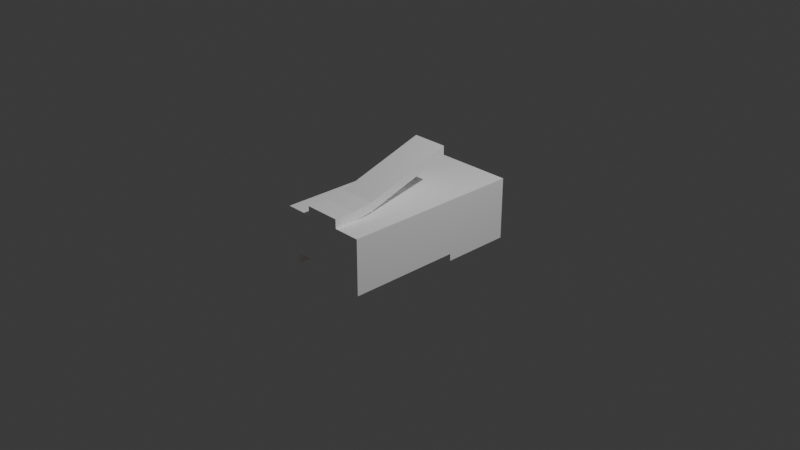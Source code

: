 # Source: Rj45.blend  (saved by Blender 5.0.119; exported with 4.5.12 LTS)
import bpy
from mathutils import Matrix  # noqa: F401  (used for matrix-valued properties, if any)

bpy.ops.wm.read_factory_settings(use_empty=True)
scene = bpy.context.scene
scene.name = 'Scene'

# ---- collections
col_collection = bpy.data.collections.new('Collection'); scene.collection.children.link(col_collection)
col_router = bpy.data.collections.new('Router'); col_collection.children.link(col_router)

# ---- materials (node trees are filled in below, after node groups)
mat_pin = bpy.data.materials.new('Pin')
mat_body = bpy.data.materials.new('Body')

# ---- material node trees
mat_pin.use_nodes = True; mat_pin.node_tree.nodes.clear()
_N = mat_pin.node_tree.nodes; _L = mat_pin.node_tree.links
n0 = _N.new('ShaderNodeBsdfPrincipled'); n0.name = 'Principled BSDF'; n0.location = (-200, 100)
n0.inputs[0].default_value = (0.8, 0.2871, 0.04233, 1.0)
n0.inputs[1].default_value = 1.0
n1 = _N.new('ShaderNodeOutputMaterial'); n1.name = 'Material Output'; n1.location = (200, 100)
_L.new(n0.outputs[0], n1.inputs[0])
n1.is_active_output = True
mat_body.use_nodes = True; mat_body.node_tree.nodes.clear()
_N = mat_body.node_tree.nodes; _L = mat_body.node_tree.links
n0 = _N.new('ShaderNodeBsdfPrincipled'); n0.name = 'Principled BSDF'; n0.location = (-200, 100)
n0.inputs[0].default_value = (1.0, 1.0, 1.0, 1.0)
n0.inputs[2].default_value = 1.0
n1 = _N.new('ShaderNodeOutputMaterial'); n1.name = 'Material Output'; n1.location = (200, 100)
_L.new(n0.outputs[0], n1.inputs[0])
n1.is_active_output = True

# ---- world
world_world = bpy.data.worlds.new('World'); scene.world = world_world
world_world.use_nodes = True; world_world.node_tree.nodes.clear()
_N = world_world.node_tree.nodes; _L = world_world.node_tree.links
n0 = _N.new('ShaderNodeOutputWorld'); n0.name = 'World Output'; n0.location = (200, 100)
n1 = _N.new('ShaderNodeBackground'); n1.name = 'Background'; n1.location = (-200, 100)
n1.inputs[0].default_value = (0.05088, 0.05088, 0.05088, 1.0)
_L.new(n1.outputs[0], n0.inputs[0])
n0.is_active_output = True
world_world.color = (0.05088, 0.05088, 0.05088)
world_world.sun_shadow_jitter_overblur = 0.0

# ---- cameras
cam_camera = bpy.data.cameras.new('Camera')
cam_camera.clip_end = 100.0
cam_camera.ortho_scale = 7.314

# ---- lights
light_light = bpy.data.lights.new('Light', 'POINT')
light_light.energy = 1000.0
light_light.shadow_soft_size = 0.1

# ---- meshes
me_cube_002 = bpy.data.meshes.new('Cube.002')
me_cube_002.from_pydata([(-1.0, -1.0, -1.0), (-1.0, -1.0, 1.0), (-1.0, 1.0, -1.0), (-1.0, 1.0, 1.0), (1.0, -1.0, -1.0), (1.0, -1.0, 1.0), (1.0, 1.0, -1.0), (1.0, 1.0, 1.0), (-1.0, -1.0, -0.5887), (-1.0, 1.0, -0.5887), (1.0, 1.0, -0.5887), (1.0, -1.0, -0.5887), (-1.0, 0.3333, -1.0), (-1.0, -0.3333, -1.0), (-1.0, -0.3333, 1.0), (-1.0, 0.3333, 1.0), (1.0, -0.3333, -1.0), (1.0, 0.3333, -1.0), (1.0, 0.3333, 1.0), (1.0, -0.3333, 1.0), (1.0, 0.3333, -0.5887), (1.0, -0.3333, -0.5887), (-1.0, -0.3333, -0.5887), (-1.0, 0.3333, -0.5887), (0.8, 1.0, -1.0), (0.6, 1.0, -1.0), (0.4, 1.0, -1.0), (0.2, 1.0, -1.0), (0.0, 1.0, -1.0), (-0.2, 1.0, -1.0), (-0.4, 1.0, -1.0), (-0.6, 1.0, -1.0), (-0.8, 1.0, -1.0), (-0.8, 1.0, 1.0), (-0.6, 1.0, 1.0), (-0.4, 1.0, 1.0), (-0.2, 1.0, 1.0), (0.0, 1.0, 1.0), (0.2, 1.0, 1.0), (0.4, 1.0, 1.0), (0.6, 1.0, 1.0), (0.8, 1.0, 1.0), (-0.8, -1.0, -1.0), (0.8, -1.0, -1.0), (0.8, -1.0, 1.0), (0.6, -1.0, 1.0), (0.4, -1.0, 1.0), (0.2, -1.0, 1.0), (0.0, -1.0, 1.0), (-0.2, -1.0, 1.0), (-0.4, -1.0, 1.0), (-0.6, -1.0, 1.0), (-0.8, -1.0, 1.0), (0.8, -1.0, -0.5887), (0.6, -1.0, -0.5887), (0.4, -1.0, -0.5887), (0.2, -1.0, -0.5887), (0.0, -1.0, -0.5887), (-0.2, -1.0, -0.5887), (-0.4, -1.0, -0.5887), (-0.6, -1.0, -0.5887), (-0.8, -1.0, -0.5887), (-0.8, 1.0, -0.5887), (-0.6, 1.0, -0.5887), (-0.4, 1.0, -0.5887), (-0.2, 1.0, -0.5887), (0.0, 1.0, -0.5887), (0.2, 1.0, -0.5887), (0.4, 1.0, -0.5887), (0.6, 1.0, -0.5887), (0.8, 1.0, -0.5887), (-0.8, 0.3333, 1.0), (-0.6, 0.3333, 1.0), (-0.4, 0.3333, 1.0), (-0.2, 0.3333, 1.0), (0.0, 0.3333, 1.0), (0.2, 0.3333, 1.0), (0.4, 0.3333, 1.0), (0.6, 0.3333, 1.0), (0.8, 0.3333, 1.0), (-0.8, -0.3333, 1.0), (-0.6, -0.3333, 1.0), (-0.4, -0.3333, 1.0), (-0.2, -0.3333, 1.0), (0.0, -0.3333, 1.0), (0.2, -0.3333, 1.0), (0.4, -0.3333, 1.0), (0.6, -0.3333, 1.0), (0.8, -0.3333, 1.0), (0.8, 0.3333, -1.0), (0.6, 0.3333, -1.0), (0.4, 0.3333, -1.0), (0.2, 0.3333, -1.0), (0.0, 0.3333, -1.0), (-0.2, 0.3333, -1.0), (-0.4, 0.3333, -1.0), (-0.6, 0.3333, -1.0), (-0.8, 0.3333, -1.0), (0.8, -0.3333, -1.0), (0.6, -0.3333, -1.0), (0.4, -0.3333, -1.0), (0.2, -0.3333, -1.0), (0.0, -0.3333, -1.0), (-0.2, -0.3333, -1.0), (-0.4, -0.3333, -1.0), (-0.6, -0.3333, -1.0), (-0.8, -0.3333, -1.0), (-0.8, -0.4035, -1.0), (-0.6, -0.4035, -1.0), (-0.4, -0.4035, -1.0), (-0.2, -0.4035, -1.0), (0.0, -0.4035, -1.0), (0.2, -0.4035, -1.0), (0.4, -0.4035, -1.0), (0.6, -0.4035, -1.0), (0.8, -0.4035, -1.0), (0.8, -0.4035, -0.5887), (0.6, -0.4035, -0.5887), (0.4, -0.4035, -0.5887), (0.2, -0.4035, -0.5887), (0.0, -0.4035, -0.5887), (-0.2, -0.4035, -0.5887), (-0.4, -0.4035, -0.5887), (-0.6, -0.4035, -0.5887), (-0.8, -0.4035, -0.5887), (-0.6, -1.0, -0.5887), (-0.6, -0.4035, -0.5887), (-0.8, -1.0, -0.5887), (-0.8, -0.4035, -0.5887), (-0.6, -1.0, -0.5887), (-0.6, -0.4035, -0.5887), (-0.4, -1.0, -0.5887), (-0.4, -0.4035, -0.5887), (-0.2, -1.0, -0.5887), (-0.4, -1.0, -0.5887), (-0.2, -0.4035, -0.5887), (-0.4, -0.4035, -0.5887), (0.0, -1.0, -0.5887), (0.0, -0.4035, -0.5887), (-0.2, -1.0, -0.5887), (-0.2, -0.4035, -0.5887), (0.2, -1.0, -0.5887), (0.2, -0.4035, -0.5887), (0.0, -1.0, -0.5887), (0.0, -0.4035, -0.5887), (0.4, -1.0, -0.5887), (0.4, -0.4035, -0.5887), (0.2, -1.0, -0.5887), (0.2, -0.4035, -0.5887), (0.6, -1.0, -0.5887), (0.6, -0.4035, -0.5887), (0.8, -1.0, -0.5887), (0.8, -0.4035, -0.5887), (0.6, -1.0, -0.5887), (0.6, -0.4035, -0.5887), (0.4, -1.0, -0.5887), (0.4, -0.4035, -0.5887), (-0.6299, -0.9107, -0.7637), (-0.6299, -0.4928, -0.7637), (-0.7701, -0.9107, -0.7637), (-0.7701, -0.4928, -0.7637), (-0.5701, -0.9107, -0.7637), (-0.5701, -0.4928, -0.7637), (-0.4299, -0.9107, -0.7637), (-0.4299, -0.4928, -0.7637), (-0.2299, -0.9107, -0.7637), (-0.3701, -0.9107, -0.7637), (-0.2299, -0.4928, -0.7637), (-0.3701, -0.4928, -0.7637), (-0.02994, -0.9107, -0.7637), (-0.02994, -0.4928, -0.7637), (-0.1701, -0.9107, -0.7637), (-0.1701, -0.4928, -0.7637), (0.1701, -0.9107, -0.7637), (0.1701, -0.4928, -0.7637), (0.02994, -0.9107, -0.7637), (0.02994, -0.4928, -0.7637), (0.3701, -0.9107, -0.7637), (0.3701, -0.4928, -0.7637), (0.2299, -0.9107, -0.7637), (0.2299, -0.4928, -0.7637), (0.6299, -0.9107, -0.7637), (0.6299, -0.4928, -0.7637), (0.7701, -0.9107, -0.7637), (0.7701, -0.4928, -0.7637), (0.5701, -0.9107, -0.7637), (0.5701, -0.4928, -0.7637), (0.4299, -0.9107, -0.7637), (0.4299, -0.4928, -0.7637), (-0.6446, -0.8671, -0.9487), (-0.6446, -0.5364, -0.9487), (-0.7554, -0.8671, -0.9487), (-0.7554, -0.5364, -0.9487), (-0.5554, -0.8671, -0.9487), (-0.5554, -0.5364, -0.9487), (-0.4446, -0.8671, -0.9487), (-0.4446, -0.5364, -0.9487), (-0.2446, -0.8671, -0.9487), (-0.3554, -0.8671, -0.9487), (-0.2446, -0.5364, -0.9487), (-0.3554, -0.5364, -0.9487), (-0.04457, -0.8671, -0.9487), (-0.04457, -0.5364, -0.9487), (-0.1554, -0.8671, -0.9487), (-0.1554, -0.5364, -0.9487), (0.1554, -0.8671, -0.9487), (0.1554, -0.5364, -0.9487), (0.04457, -0.8671, -0.9487), (0.04457, -0.5364, -0.9487), (0.3554, -0.8671, -0.9487), (0.3554, -0.5364, -0.9487), (0.2446, -0.8671, -0.9487), (0.2446, -0.5364, -0.9487), (0.6446, -0.8671, -0.9487), (0.6446, -0.5364, -0.9487), (0.7554, -0.8671, -0.9487), (0.7554, -0.5364, -0.9487), (0.5554, -0.8671, -0.9487), (0.5554, -0.5364, -0.9487), (0.4446, -0.8671, -0.9487), (0.4446, -0.5364, -0.9487), (-1.0, 0.2431, -1.0), (-1.0, 0.02084, -1.0), (-1.0, 0.02084, 1.0), (-1.0, 0.2431, 1.0), (1.0, 0.02084, -1.0), (1.0, 0.2431, -1.0), (1.0, 0.2431, 1.0), (1.0, 0.02084, 1.0), (1.0, 0.2431, -0.5887), (1.0, 0.02084, -0.5887), (-1.0, 0.02084, -0.5887), (-1.0, 0.2431, -0.5887), (-0.8, 0.2431, -1.0), (-0.8, 0.02084, -1.0), (-0.6, 0.2431, -1.0), (1.0, 0.2431, -1.263), (-0.4, 0.2431, -1.0), (-1.0, 0.3333, -1.263), (-0.2, 0.2431, -1.0), (-1.0, 0.6244, -1.263), (0.0, 0.2431, -1.0), (1.0, 1.0, -1.263), (0.2, 0.2431, -1.0), (1.0, 0.9154, -1.263), (0.4, 0.2431, -1.0), (-1.0, 1.0, -1.263), (0.6, 0.2431, -1.0), (-0.8, 1.0, -1.263), (0.8, 0.2431, -1.0), (0.8, 0.02084, -1.0), (0.8, 0.2431, 1.0), (0.8, 0.02084, 1.0), (0.6, 0.2431, 1.0), (0.6, 0.02084, 1.0), (0.4, 0.2431, 1.0), (0.4, 0.02084, 1.0), (0.2, 0.2431, 1.0), (0.2, 0.02084, 1.0), (0.0, 0.2431, 1.0), (0.0, 0.02084, 1.0), (-0.2, 0.2431, 1.0), (-0.2, 0.02084, 1.0), (-0.4, 0.2431, 1.0), (-0.4, 0.02084, 1.0), (-0.6, 0.2431, 1.0), (-0.6, 0.02084, 1.0), (-0.8, 0.2431, 1.0), (-0.8, 0.02084, 1.0), (0.4, -0.555, 1.424), (0.2, -0.555, 1.424), (0.0, -0.555, 1.424), (-0.4, -0.555, 1.424), (0.4, -0.555, 1.092), (0.2, -0.555, 1.092), (0.0, -0.555, 1.092), (-0.4, -0.555, 1.092), (-0.2, -0.555, 1.424), (-0.2, -0.555, 1.092), (-1.0, 0.9154, 1.0), (1.0, 0.9154, -1.0), (-1.0, 0.9154, -0.5887), (-1.0, 0.9154, -1.0), (1.0, 0.9154, 1.0), (1.0, 0.9154, -0.5887), (-0.8, 0.9154, -1.0), (-0.6, 0.9154, -1.0), (-0.4, 0.9154, -1.0), (-0.2, 0.9154, -1.0), (0.0, 0.9154, -1.0), (0.2, 0.9154, -1.0), (0.4, 0.9154, -1.0), (0.6, 0.9154, -1.0), (0.8, 0.9154, -1.0), (0.8, 0.9154, 1.0), (0.6, 0.9154, 1.0), (0.4, 0.9154, 1.0), (0.2, 0.9154, 1.0), (0.0, 0.9154, 1.0), (-0.2, 0.9154, 1.0), (-0.4, 0.9154, 1.0), (-0.6, 0.9154, 1.0), (-0.8, 0.9154, 1.0), (-1.0, 0.6244, -1.0), (1.0, 0.6244, 1.0), (1.0, 0.6244, -0.5887), (-0.8, 0.6244, -1.0), (0.8, 0.6244, -1.0), (0.8, 0.6244, 1.0), (0.6, 0.6244, 1.0), (0.4, 0.6244, 1.0), (0.2, 0.6244, 1.0), (0.0, 0.6244, 1.0), (-0.2, 0.6244, 1.0), (-0.4, 0.6244, 1.0), (-0.6, 0.6244, 1.0), (-0.8, 0.6244, 1.0), (-1.0, 0.6244, 1.0), (1.0, 0.6244, -1.0), (-1.0, 0.6244, -0.5887), (0.8, 0.3333, -1.0), (0.6, 0.3333, -1.0), (0.4, 0.3333, -1.0), (0.2, 0.3333, -1.0), (0.0, 0.3333, -1.0), (-0.2, 0.3333, -1.0), (-0.4, 0.3333, -1.0), (-0.6, 0.3333, -1.0), (-0.8, 0.3333, -1.0), (-0.8, 0.6244, -0.5145), (0.8, 0.6244, -0.5145), (0.8, 0.9154, -1.0), (0.6, 0.9154, -1.0), (0.4, 0.9154, -1.0), (0.2, 0.9154, -1.0), (0.0, 0.9154, -1.0), (-0.2, 0.9154, -1.0), (-0.4, 0.9154, -1.0), (-0.6, 0.9154, -1.0), (-0.8, 0.9154, -1.0), (0.8, -0.3333, -0.6087), (0.6, -0.3333, -0.6087), (0.4, -0.3333, -0.6087), (0.2, -0.3333, -0.6087), (0.0, -0.3333, -0.6087), (-0.2, -0.3333, -0.6087), (-0.4, -0.3333, -0.6087), (-0.6, -0.3333, -0.6087), (-0.8, -0.3333, -0.6087), (-0.8, 0.02084, -0.6087), (-0.6, 0.02084, -0.6087), (-0.4, 0.02084, -0.6087), (-0.2, 0.02084, -0.6087), (0.0, 0.02084, -0.6087), (0.2, 0.02084, -0.6087), (0.4, 0.02084, -0.6087), (0.6, 0.02084, -0.6087), (0.8, 0.02084, -0.6087), (-0.8, 0.2431, -0.6087), (-0.6, 0.2431, -0.6087), (-0.4, 0.2431, -0.6087), (-0.2, 0.2431, -0.6087), (0.0, 0.2431, -0.6087), (0.2, 0.2431, -0.6087), (0.4, 0.2431, -0.6087), (0.6, 0.2431, -0.6087), (0.8, 0.2431, -0.6087), (1.0, 0.3333, -1.263), (-0.8, 0.3333, -1.263), (0.8, 1.0, -1.263), (0.6, 1.0, -1.263), (0.4, 1.0, -1.263), (0.2, 1.0, -1.263), (2.201e-17, 1.0, -1.263), (-0.2, 1.0, -1.263), (-0.4, 1.0, -1.263), (-0.6, 1.0, -1.263), (0.8, 0.3333, -1.263), (0.6, 0.3333, -1.263), (0.4, 0.3333, -1.263), (0.2, 0.3333, -1.263), (2.201e-17, 0.3333, -1.263), (-0.2, 0.3333, -1.263), (-0.4, 0.3333, -1.263), (-0.6, 0.3333, -1.263), (-0.8, 0.6244, -1.263), (0.8, 0.6244, -1.263), (-1.0, 0.2431, -1.263), (-0.8, 0.2431, -1.263), (-0.6, 0.2431, -1.263), (-0.4, 0.2431, -1.263), (-0.2, 0.2431, -1.263), (2.201e-17, 0.2431, -1.263), (0.2, 0.2431, -1.263), (0.4, 0.2431, -1.263), (0.6, 0.2431, -1.263), (0.8, 0.2431, -1.263), (1.0, 0.6244, -1.263), (-1.0, 0.9154, -1.263), (-0.8, 0.9154, -1.263), (-0.6, 0.9154, -1.263), (-0.4, 0.9154, -1.263), (-0.2, 0.9154, -1.263), (2.201e-17, 0.9154, -1.263), (0.2, 0.9154, -1.263), (0.4, 0.9154, -1.263), (0.6, 0.9154, -1.263), (0.8, 0.9154, -1.263), (0.8, 0.3333, -1.263), (0.6, 0.3333, -1.263), (0.4, 0.3333, -1.263), (0.2, 0.3333, -1.263), (1.123e-16, 0.3333, -1.263), (-0.2, 0.3333, -1.263), (-0.4, 0.3333, -1.263), (-0.6, 0.3333, -1.263), (-0.8, 0.3333, -1.263), (-0.8, 0.6244, -0.777), (-0.6, 0.6244, -0.777), (-0.4, 0.6244, -0.777), (-0.2, 0.6244, -0.777), (1.123e-16, 0.6244, -0.777), (0.2, 0.6244, -0.777), (0.4, 0.6244, -0.777), (0.6, 0.6244, -0.777), (0.8, 0.6244, -0.777), (0.8, 0.9154, -1.263), (0.6, 0.9154, -1.263), (0.4, 0.9154, -1.263), (0.2, 0.9154, -1.263), (1.123e-16, 0.9154, -1.263), (-0.2, 0.9154, -1.263), (-0.4, 0.9154, -1.263), (-0.6, 0.9154, -1.263), (-0.8, 0.9154, -1.263), (-1.0, -0.5556, -1.0), (-1.0, -0.7778, -1.0), (1.0, -0.5556, 1.0), (1.0, -0.7778, 1.0), (1.0, -0.5556, -0.5887), (1.0, -0.7778, -0.5887), (-1.0, -0.7778, 1.0), (-1.0, -0.5556, 1.0), (1.0, -0.7778, -1.0), (1.0, -0.5556, -1.0), (-1.0, -0.7778, -0.5887), (-1.0, -0.5556, -0.5887), (0.8, -0.5556, 1.0), (0.8, -0.7778, 1.0), (0.6, -0.5556, 1.0), (0.6, -0.7778, 1.0), (0.4, -0.5556, 1.0), (0.4, -0.7778, 1.0), (0.2, -0.5556, 1.0), (0.2, -0.7778, 1.0), (0.0, -0.5556, 1.0), (0.0, -0.7778, 1.0), (-0.2, -0.5556, 1.0), (-0.2, -0.7778, 1.0), (-0.4, -0.5556, 1.0), (-0.4, -0.7778, 1.0), (-0.6, -0.5556, 1.0), (-0.6, -0.7778, 1.0), (-0.8, -0.5556, 1.0), (-0.8, -0.7778, 1.0), (-0.8, -0.5556, -1.0), (-0.8, -0.7778, -1.0), (0.8, -0.5556, -1.0), (0.8, -0.7778, -1.0), (0.4, -1.0, 1.332), (0.2, -1.0, 1.332), (0.0, -1.0, 1.332), (-0.2, -1.0, 1.332), (-0.4, -1.0, 1.332), (0.4, -0.7778, 1.332), (0.2, -0.7778, 1.332), (0.0, -0.7778, 1.332), (-0.2, -0.7778, 1.332), (-0.4, -0.7778, 1.332), (-0.4, 0.4237, 2.117), (-0.4, 0.4237, 2.449), (0.4, 0.4237, 2.449), (0.4, 0.4237, 2.117), (0.2, 0.4237, 2.117), (0.2, 0.4237, 2.449), (0.0, 0.4237, 2.449), (0.0, 0.4237, 2.117), (-0.2, 0.4237, 2.449), (-0.2, 0.4237, 2.117)], [], [(281, 279, 3, 9), (70, 41, 7, 10), (440, 438, 5, 11), (61, 52, 1, 8), (468, 443, 4, 43), (464, 441, 1, 52), (42, 61, 8, 0), (443, 440, 11, 4), (24, 70, 10, 6), (282, 281, 9, 2), (435, 446, 22, 13), (221, 232, 23, 12), (318, 305, 20, 17), (225, 230, 21, 16), (316, 317, 15, 71), (268, 223, 14, 80), (318, 17, 367, 397), (250, 225, 16, 98), (305, 304, 18, 20), (230, 228, 19, 21), (446, 442, 14, 22), (232, 224, 15, 23), (222, 234, 106, 13), (250, 98, 340, 357), (99, 100, 342, 341), (106, 234, 349, 348), (239, 241, 362, 361), (98, 99, 341, 340), (247, 249, 366, 365), (249, 250, 357, 366), (105, 106, 348, 347), (320, 321, 409, 408), (289, 290, 334, 335), (89, 90, 321, 320), (96, 97, 328, 327), (290, 291, 333, 334), (95, 96, 327, 326), (291, 292, 332, 333), (94, 95, 326, 325), (292, 293, 331, 332), (228, 252, 88, 19), (252, 254, 87, 88), (254, 256, 86, 87), (256, 258, 85, 86), (258, 260, 84, 85), (260, 262, 83, 84), (262, 264, 82, 83), (264, 266, 81, 82), (266, 268, 80, 81), (304, 308, 79, 18), (308, 309, 78, 79), (309, 310, 77, 78), (310, 311, 76, 77), (311, 312, 75, 76), (312, 313, 74, 75), (313, 314, 73, 74), (314, 315, 72, 73), (315, 316, 71, 72), (2, 9, 62, 32), (32, 62, 63, 31), (31, 63, 64, 30), (30, 64, 65, 29), (29, 65, 66, 28), (28, 66, 67, 27), (27, 67, 68, 26), (26, 68, 69, 25), (25, 69, 70, 24), (4, 11, 53, 43), (61, 42, 107, 124), (56, 119, 148, 147), (43, 53, 116, 115), (118, 117, 154, 156), (54, 117, 150, 149), (123, 60, 125, 126), (123, 122, 132, 130), (58, 59, 134, 133), (438, 448, 44, 5), (448, 450, 45, 44), (450, 452, 46, 45), (476, 475, 270, 271), (47, 46, 469, 470), (474, 452, 273, 269), (50, 49, 472, 473), (460, 462, 51, 50), (462, 464, 52, 51), (436, 466, 42, 0), (106, 105, 108, 107, 42, 466, 465), (105, 104, 109, 108), (104, 103, 110, 109), (103, 102, 111, 110), (102, 101, 112, 111), (101, 100, 113, 112), (100, 99, 114, 113), (99, 98, 467, 468, 43, 115, 114), (11, 5, 44, 53), (53, 44, 45, 54), (54, 45, 46, 55), (55, 46, 47, 56), (56, 47, 48, 57), (57, 48, 49, 58), (58, 49, 50, 59), (59, 50, 51, 60), (60, 51, 52, 61), (9, 3, 33, 62), (62, 33, 34, 63), (63, 34, 35, 64), (64, 35, 36, 65), (65, 36, 37, 66), (66, 37, 38, 67), (67, 38, 39, 68), (68, 39, 40, 69), (69, 40, 41, 70), (115, 116, 117, 114), (114, 117, 118, 113), (113, 118, 119, 112), (112, 119, 120, 111), (111, 120, 121, 110), (110, 121, 122, 109), (109, 122, 123, 108), (108, 123, 124, 107), (56, 57, 143, 141), (58, 121, 140, 139), (145, 147, 179, 177), (124, 123, 126, 128), (61, 124, 128, 127), (60, 61, 127, 125), (127, 128, 160, 159), (60, 123, 130, 129), (59, 60, 129, 131), (122, 59, 131, 132), (147, 148, 180, 179), (121, 58, 133, 135), (59, 122, 136, 134), (122, 121, 135, 136), (140, 138, 170, 172), (121, 120, 138, 140), (57, 58, 139, 137), (120, 57, 137, 138), (126, 125, 157, 158), (119, 56, 141, 142), (57, 120, 144, 143), (120, 119, 142, 144), (146, 145, 177, 178), (119, 118, 146, 148), (55, 56, 147, 145), (118, 55, 145, 146), (139, 140, 172, 171), (117, 116, 152, 150), (53, 54, 149, 151), (116, 53, 151, 152), (137, 139, 171, 169), (54, 55, 155, 153), (117, 54, 153, 154), (55, 118, 156, 155), (158, 157, 189, 190), (169, 171, 203, 201), (184, 183, 215, 216), (170, 169, 201, 202), (183, 181, 213, 215), (168, 167, 199, 200), (181, 182, 214, 213), (166, 168, 200, 198), (125, 127, 159, 157), (154, 153, 185, 186), (133, 134, 166, 165), (148, 146, 178, 180), (128, 126, 158, 160), (155, 156, 188, 187), (135, 133, 165, 167), (153, 155, 187, 185), (134, 136, 168, 166), (142, 141, 173, 174), (156, 154, 186, 188), (136, 135, 167, 168), (143, 144, 176, 175), (141, 143, 175, 173), (149, 150, 182, 181), (129, 130, 162, 161), (144, 142, 174, 176), (151, 149, 181, 183), (131, 129, 161, 163), (152, 151, 183, 184), (132, 131, 163, 164), (138, 137, 169, 170), (150, 152, 184, 182), (130, 132, 164, 162), (189, 191, 192, 190), (195, 193, 194, 196), (197, 198, 200, 199), (201, 203, 204, 202), (205, 207, 208, 206), (209, 211, 212, 210), (215, 213, 214, 216), (217, 219, 220, 218), (182, 184, 216, 214), (171, 172, 204, 203), (159, 160, 192, 191), (186, 185, 217, 218), (172, 170, 202, 204), (157, 159, 191, 189), (187, 188, 220, 219), (174, 173, 205, 206), (160, 158, 190, 192), (185, 187, 219, 217), (175, 176, 208, 207), (161, 162, 194, 193), (188, 186, 218, 220), (173, 175, 207, 205), (163, 161, 193, 195), (176, 174, 206, 208), (164, 163, 195, 196), (178, 177, 209, 210), (162, 164, 196, 194), (179, 180, 212, 211), (165, 166, 198, 197), (177, 179, 211, 209), (167, 165, 197, 199), (180, 178, 210, 212), (72, 71, 267, 265), (265, 267, 268, 266), (73, 72, 265, 263), (263, 265, 266, 264), (458, 460, 276, 278), (261, 263, 264, 262), (478, 477, 277, 272), (259, 261, 262, 260), (460, 478, 272, 276), (257, 259, 260, 258), (475, 474, 269, 270), (255, 257, 258, 256), (78, 77, 255, 253), (253, 255, 256, 254), (79, 78, 253, 251), (251, 253, 254, 252), (18, 79, 251, 227), (227, 251, 252, 228), (24, 6, 242, 369), (233, 235, 359, 358), (97, 96, 384, 368), (104, 105, 347, 346), (235, 233, 388, 389), (234, 233, 358, 349), (329, 339, 434, 417), (241, 243, 363, 362), (96, 95, 383, 384), (103, 104, 346, 345), (89, 307, 386, 377), (235, 237, 360, 359), (339, 338, 433, 434), (102, 103, 345, 344), (221, 12, 238, 387), (243, 245, 364, 363), (95, 94, 382, 383), (221, 233, 234, 222), (22, 14, 223, 231), (231, 223, 224, 232), (20, 18, 227, 229), (229, 227, 228, 230), (237, 235, 389, 390), (249, 226, 225, 250), (71, 15, 224, 267), (267, 224, 223, 268), (17, 20, 229, 226), (226, 229, 230, 225), (13, 22, 231, 222), (222, 231, 232, 221), (452, 454, 274, 273), (456, 458, 278, 275), (273, 274, 483, 482), (269, 273, 482, 481), (278, 276, 479, 488), (270, 269, 481, 484), (74, 73, 263, 261), (75, 74, 261, 259), (76, 75, 259, 257), (77, 76, 257, 255), (34, 33, 302, 301), (35, 34, 301, 300), (36, 35, 300, 299), (37, 36, 299, 298), (38, 37, 298, 297), (39, 38, 297, 296), (40, 39, 296, 295), (41, 40, 295, 294), (7, 41, 294, 283), (338, 337, 432, 433), (286, 285, 399, 400), (94, 93, 381, 382), (337, 336, 431, 432), (287, 286, 400, 401), (93, 92, 380, 381), (239, 237, 390, 391), (336, 335, 430, 431), (288, 287, 401, 402), (10, 7, 283, 284), (92, 91, 379, 380), (33, 3, 279, 302), (6, 10, 284, 280), (303, 319, 281, 282), (319, 317, 279, 281), (23, 15, 317, 319), (12, 23, 319, 303), (301, 302, 316, 315), (300, 301, 315, 314), (299, 300, 314, 313), (298, 299, 313, 312), (297, 298, 312, 311), (296, 297, 311, 310), (295, 296, 310, 309), (294, 295, 309, 308), (283, 294, 308, 304), (307, 89, 320, 330), (285, 286, 338, 339), (93, 94, 325, 324), (97, 306, 329, 328), (286, 287, 337, 338), (92, 93, 324, 323), (287, 288, 336, 337), (91, 92, 323, 322), (335, 334, 429, 430), (284, 283, 304, 305), (289, 288, 402, 403), (302, 279, 317, 316), (280, 284, 305, 318), (91, 90, 378, 379), (241, 239, 391, 392), (334, 333, 428, 429), (290, 289, 403, 404), (90, 89, 377, 378), (306, 97, 368, 385), (333, 332, 427, 428), (291, 290, 404, 405), (243, 241, 392, 393), (332, 331, 426, 427), (292, 291, 405, 406), (330, 320, 408, 425), (293, 292, 406, 407), (307, 293, 407, 386), (245, 243, 393, 394), (6, 280, 244, 242), (306, 285, 339, 329), (90, 91, 322, 321), (293, 307, 330, 331), (288, 289, 335, 336), (349, 350, 347, 348), (350, 351, 346, 347), (351, 352, 345, 346), (352, 353, 344, 345), (353, 354, 343, 344), (354, 355, 342, 343), (355, 356, 341, 342), (356, 357, 340, 341), (365, 366, 357, 356), (364, 365, 356, 355), (363, 364, 355, 354), (362, 363, 354, 353), (361, 362, 353, 352), (360, 361, 352, 351), (359, 360, 351, 350), (358, 359, 350, 349), (245, 247, 365, 364), (100, 101, 343, 342), (237, 239, 361, 360), (101, 102, 344, 343), (386, 397, 367, 377), (240, 385, 368, 238), (378, 377, 396, 395), (379, 378, 395, 394), (380, 379, 394, 393), (381, 380, 393, 392), (382, 381, 392, 391), (383, 382, 391, 390), (384, 383, 390, 389), (368, 384, 389, 388), (238, 368, 388, 387), (377, 367, 236, 396), (370, 369, 407, 406), (371, 370, 406, 405), (372, 371, 405, 404), (373, 372, 404, 403), (374, 373, 403, 402), (375, 374, 402, 401), (376, 375, 401, 400), (248, 376, 400, 399), (246, 248, 399, 398), (369, 242, 244, 407), (398, 399, 385, 240), (407, 244, 397, 386), (417, 418, 415, 416), (418, 419, 414, 415), (419, 420, 413, 414), (420, 421, 412, 413), (421, 422, 411, 412), (422, 423, 410, 411), (423, 424, 409, 410), (424, 425, 408, 409), (427, 426, 425, 424), (428, 427, 424, 423), (429, 428, 423, 422), (430, 429, 422, 421), (431, 430, 421, 420), (432, 431, 420, 419), (433, 432, 419, 418), (434, 433, 418, 417), (25, 24, 369, 370), (321, 322, 410, 409), (233, 221, 387, 388), (26, 25, 370, 371), (12, 303, 240, 238), (322, 323, 411, 410), (27, 26, 371, 372), (323, 324, 412, 411), (28, 27, 372, 373), (324, 325, 413, 412), (303, 282, 398, 240), (29, 28, 373, 374), (325, 326, 414, 413), (30, 29, 374, 375), (326, 327, 415, 414), (31, 30, 375, 376), (331, 330, 425, 426), (17, 226, 236, 367), (327, 328, 416, 415), (226, 249, 396, 236), (285, 306, 385, 399), (32, 31, 376, 248), (328, 329, 417, 416), (280, 318, 397, 244), (249, 247, 395, 396), (282, 2, 246, 398), (2, 32, 248, 246), (247, 245, 394, 395), (13, 106, 465, 435), (435, 465, 466, 436), (81, 80, 463, 461), (461, 463, 464, 462), (82, 81, 461, 459), (459, 461, 462, 460), (83, 82, 459, 457), (457, 459, 460, 458), (84, 83, 457, 455), (455, 457, 458, 456), (85, 84, 455, 453), (453, 455, 456, 454), (86, 85, 453, 451), (451, 453, 454, 452), (87, 86, 451, 449), (449, 451, 452, 450), (88, 87, 449, 447), (447, 449, 450, 448), (19, 88, 447, 437), (437, 447, 448, 438), (8, 1, 441, 445), (445, 441, 442, 446), (0, 8, 445, 436), (436, 445, 446, 435), (16, 21, 439, 444), (444, 439, 440, 443), (80, 14, 442, 463), (463, 442, 441, 464), (98, 16, 444, 467), (467, 444, 443, 468), (21, 19, 437, 439), (439, 437, 438, 440), (474, 475, 470, 469), (475, 476, 471, 470), (476, 477, 472, 471), (477, 478, 473, 472), (48, 47, 470, 471), (477, 476, 271, 277), (46, 452, 474, 469), (454, 456, 275, 274), (460, 50, 473, 478), (49, 48, 471, 472), (483, 486, 485, 484), (488, 479, 480, 487), (486, 488, 487, 485), (482, 483, 484, 481), (271, 270, 484, 485), (274, 275, 486, 483), (277, 271, 485, 487), (275, 278, 488, 486), (276, 272, 480, 479), (272, 277, 487, 480)])
me_cube_002.polygons.foreach_set('material_index', [1, 1, 1, 1, 1, 1, 1, 1, 1, 1, 1, 1, 1, 1, 1, 1, 1, 1, 1, 1, 1, 1, 1, 1, 1, 1, 1, 1, 1, 1, 1, 1, 1, 1, 1, 1, 1, 1, 1, 1, 1, 1, 1, 1, 1, 1, 1, 1, 1, 1, 1, 1, 1, 1, 1, 1, 1, 1, 1, 1, 1, 1, 1, 1, 1, 1, 1, 1, 1, 1, 1, 1, 1, 1, 1, 1, 1, 1, 1, 1, 1, 1, 1, 1, 1, 1, 1, 1, 1, 1, 1, 1, 1, 1, 1, 1, 1, 1, 1, 1, 1, 1, 1, 1, 1, 1, 1, 1, 1, 1, 1, 1, 1, 1, 1, 1, 1, 1, 1, 1, 1, 1, 1, 1, 1, 1, 1, 1, 1, 1, 1, 1, 1, 1, 1, 1, 1, 1, 1, 1, 1, 1, 1, 1, 1, 1, 1, 1, 1, 1, 1, 1, 1, 1, 0, 0, 1, 0, 0, 0, 1, 0, 1, 1, 1, 1, 1, 1, 1, 1, 1, 1, 1, 1, 1, 1, 1, 1, 1, 1, 1, 1, 1, 1, 1, 1, 0, 0, 0, 0, 0, 0, 0, 0, 0, 1, 0, 0, 0, 0, 0, 0, 0, 0, 0, 0, 0, 0, 0, 0, 0, 0, 0, 1, 0, 0, 0, 0, 1, 1, 1, 1, 1, 1, 1, 1, 1, 1, 1, 1, 1, 1, 1, 1, 1, 1, 1, 1, 1, 1, 1, 1, 1, 1, 1, 1, 1, 1, 1, 1, 1, 1, 1, 1, 1, 1, 1, 1, 1, 1, 1, 1, 1, 1, 1, 1, 1, 1, 1, 1, 1, 1, 1, 1, 1, 1, 1, 1, 1, 1, 1, 1, 1, 1, 1, 1, 1, 1, 1, 1, 1, 1, 1, 1, 1, 1, 1, 1, 1, 1, 1, 1, 1, 1, 1, 1, 1, 1, 1, 1, 1, 1, 1, 1, 1, 1, 1, 1, 1, 1, 1, 1, 1, 1, 1, 1, 1, 1, 1, 1, 1, 1, 1, 1, 1, 1, 1, 1, 1, 1, 1, 1, 1, 1, 1, 1, 1, 1, 1, 1, 1, 1, 1, 1, 1, 1, 1, 1, 1, 1, 1, 1, 1, 1, 1, 1, 1, 1, 1, 1, 1, 1, 1, 1, 1, 1, 1, 1, 1, 1, 1, 1, 1, 1, 1, 1, 1, 1, 1, 1, 1, 1, 1, 1, 1, 1, 1, 1, 1, 1, 1, 1, 1, 1, 1, 1, 1, 1, 1, 1, 1, 1, 1, 1, 1, 1, 1, 1, 1, 1, 1, 1, 1, 1, 1, 1, 1, 1, 1, 1, 1, 1, 1, 1, 1, 1, 1, 1, 1, 1, 1, 1, 1, 1, 1, 1, 1, 1, 1, 1, 1, 1, 1, 1, 1, 1, 1, 1, 1, 1, 1, 1, 1, 1, 1, 1, 1, 1, 1, 1, 1, 1, 1, 1, 1, 1, 1, 1, 1, 1, 1, 1, 1, 1])
_uv = me_cube_002.uv_layers.new(name='UVMap')
_uv.uv.foreach_set('vector', [0.4264, 0.2394, 0.625, 0.2394, 0.625, 0.25, 0.4264, 0.25, 0.4264, 0.475, 0.625, 0.475, 0.625, 0.5, 0.4264, 0.5, 0.4264, 0.7222, 0.625, 0.7222, 0.625, 0.75, 0.4264, 0.75, 0.4264, 0.975, 0.625, 0.975, 0.625, 1.0, 0.4264, 1.0, 0.35, 0.7222, 0.375, 0.7222, 0.375, 0.75, 0.35, 0.75, 0.85, 0.7222, 0.875, 0.7222, 0.875, 0.75, 0.85, 0.75, 0.375, 0.975, 0.4264, 0.975, 0.4264, 1.0, 0.375, 1.0, 0.375, 0.7222, 0.4264, 0.7222, 0.4264, 0.75, 0.375, 0.75, 0.375, 0.475, 0.4264, 0.475, 0.4264, 0.5, 0.375, 0.5, 0.375, 0.2394, 0.4264, 0.2394, 0.4264, 0.25, 0.375, 0.25, 0.375, 0.05556, 0.4264, 0.05556, 0.4264, 0.08333, 0.375, 0.08333, 0.375, 0.1554, 0.4264, 0.1554, 0.4264, 0.1667, 0.375, 0.1667, 0.375, 0.547, 0.4264, 0.547, 0.4264, 0.5833, 0.375, 0.5833, 0.375, 0.6224, 0.4264, 0.6224, 0.4264, 0.6667, 0.375, 0.6667, 0.85, 0.547, 0.875, 0.547, 0.875, 0.5833, 0.85, 0.5833, 0.85, 0.6224, 0.875, 0.6224, 0.875, 0.6667, 0.85, 0.6667, 0.375, 0.547, 0.375, 0.5833, 0.375, 0.5833, 0.375, 0.547, 0.35, 0.6224, 0.375, 0.6224, 0.375, 0.6667, 0.35, 0.6667, 0.4264, 0.547, 0.625, 0.547, 0.625, 0.5833, 0.4264, 0.5833, 0.4264, 0.6224, 0.625, 0.6224, 0.625, 0.6667, 0.4264, 0.6667, 0.4264, 0.05556, 0.625, 0.05556, 0.625, 0.08333, 0.4264, 0.08333, 0.4264, 0.1554, 0.625, 0.1554, 0.625, 0.1667, 0.4264, 0.1667, 0.125, 0.6224, 0.15, 0.6224, 0.15, 0.6667, 0.125, 0.6667, 0.35, 0.6224, 0.35, 0.6667, 0.35, 0.6667, 0.35, 0.6224, 0.325, 0.6667, 0.3, 0.6667, 0.3, 0.6667, 0.325, 0.6667, 0.15, 0.6667, 0.15, 0.6224, 0.15, 0.6224, 0.15, 0.6667, 0.225, 0.5946, 0.25, 0.5946, 0.25, 0.5946, 0.225, 0.5946, 0.35, 0.6667, 0.325, 0.6667, 0.325, 0.6667, 0.35, 0.6667, 0.325, 0.5946, 0.35, 0.5946, 0.35, 0.5946, 0.325, 0.5946, 0.35, 0.5946, 0.35, 0.6224, 0.35, 0.6224, 0.35, 0.5946, 0.175, 0.6667, 0.15, 0.6667, 0.15, 0.6667, 0.175, 0.6667, 0.35, 0.5833, 0.325, 0.5833, 0.325, 0.5833, 0.35, 0.5833, 0.25, 0.5106, 0.275, 0.5106, 0.275, 0.5106, 0.25, 0.5106, 0.35, 0.5833, 0.325, 0.5833, 0.325, 0.5833, 0.35, 0.5833, 0.175, 0.5833, 0.15, 0.5833, 0.15, 0.5833, 0.175, 0.5833, 0.275, 0.5106, 0.3, 0.5106, 0.3, 0.5106, 0.275, 0.5106, 0.2, 0.5833, 0.175, 0.5833, 0.175, 0.5833, 0.2, 0.5833, 0.3, 0.5106, 0.325, 0.5106, 0.325, 0.5106, 0.3, 0.5106, 0.225, 0.5833, 0.2, 0.5833, 0.2, 0.5833, 0.225, 0.5833, 0.325, 0.5106, 0.35, 0.5106, 0.35, 0.5106, 0.325, 0.5106, 0.625, 0.6224, 0.65, 0.6224, 0.65, 0.6667, 0.625, 0.6667, 0.65, 0.6224, 0.675, 0.6224, 0.675, 0.6667, 0.65, 0.6667, 0.675, 0.6224, 0.7, 0.6224, 0.7, 0.6667, 0.675, 0.6667, 0.7, 0.6224, 0.725, 0.6224, 0.725, 0.6667, 0.7, 0.6667, 0.725, 0.6224, 0.75, 0.6224, 0.75, 0.6667, 0.725, 0.6667, 0.75, 0.6224, 0.775, 0.6224, 0.775, 0.6667, 0.75, 0.6667, 0.775, 0.6224, 0.8, 0.6224, 0.8, 0.6667, 0.775, 0.6667, 0.8, 0.6224, 0.825, 0.6224, 0.825, 0.6667, 0.8, 0.6667, 0.825, 0.6224, 0.85, 0.6224, 0.85, 0.6667, 0.825, 0.6667, 0.625, 0.547, 0.65, 0.547, 0.65, 0.5833, 0.625, 0.5833, 0.65, 0.547, 0.675, 0.547, 0.675, 0.5833, 0.65, 0.5833, 0.675, 0.547, 0.7, 0.547, 0.7, 0.5833, 0.675, 0.5833, 0.7, 0.547, 0.725, 0.547, 0.725, 0.5833, 0.7, 0.5833, 0.725, 0.547, 0.75, 0.547, 0.75, 0.5833, 0.725, 0.5833, 0.75, 0.547, 0.775, 0.547, 0.775, 0.5833, 0.75, 0.5833, 0.775, 0.547, 0.8, 0.547, 0.8, 0.5833, 0.775, 0.5833, 0.8, 0.547, 0.825, 0.547, 0.825, 0.5833, 0.8, 0.5833, 0.825, 0.547, 0.85, 0.547, 0.85, 0.5833, 0.825, 0.5833, 0.375, 0.25, 0.4264, 0.25, 0.4264, 0.275, 0.375, 0.275, 0.375, 0.275, 0.4264, 0.275, 0.4264, 0.3, 0.375, 0.3, 0.375, 0.3, 0.4264, 0.3, 0.4264, 0.325, 0.375, 0.325, 0.375, 0.325, 0.4264, 0.325, 0.4264, 0.35, 0.375, 0.35, 0.375, 0.35, 0.4264, 0.35, 0.4264, 0.375, 0.375, 0.375, 0.375, 0.375, 0.4264, 0.375, 0.4264, 0.4, 0.375, 0.4, 0.375, 0.4, 0.4264, 0.4, 0.4264, 0.425, 0.375, 0.425, 0.375, 0.425, 0.4264, 0.425, 0.4264, 0.45, 0.375, 0.45, 0.375, 0.45, 0.4264, 0.45, 0.4264, 0.475, 0.375, 0.475, 0.375, 0.75, 0.4264, 0.75, 0.4264, 0.775, 0.375, 0.775, 0.4264, 0.975, 0.375, 0.975, 0.375, 0.975, 0.4264, 0.975, 0.4264, 0.85, 0.4264, 0.85, 0.4264, 0.85, 0.4264, 0.85, 0.375, 0.775, 0.4264, 0.775, 0.4264, 0.775, 0.375, 0.775, 0.4264, 0.825, 0.4264, 0.8, 0.4264, 0.8, 0.4264, 0.825, 0.4264, 0.8, 0.4264, 0.8, 0.4264, 0.8, 0.4264, 0.8, 0.4264, 0.95, 0.4264, 0.95, 0.4264, 0.95, 0.4264, 0.95, 0.4264, 0.95, 0.4264, 0.925, 0.4264, 0.925, 0.4264, 0.95, 0.4264, 0.9, 0.4264, 0.925, 0.4264, 0.925, 0.4264, 0.9, 0.625, 0.7222, 0.65, 0.7222, 0.65, 0.75, 0.625, 0.75, 0.65, 0.7222, 0.675, 0.7222, 0.675, 0.75, 0.65, 0.75, 0.675, 0.7222, 0.7, 0.7222, 0.7, 0.75, 0.675, 0.75, 0.75, 0.7222, 0.725, 0.7222, 0.725, 0.7222, 0.75, 0.7222, 0.625, 0.85, 0.625, 0.825, 0.625, 0.825, 0.625, 0.85, 0.7, 0.7222, 0.7, 0.7222, 0.7, 0.7222, 0.7, 0.7222, 0.625, 0.925, 0.625, 0.9, 0.625, 0.9, 0.625, 0.925, 0.8, 0.7222, 0.825, 0.7222, 0.825, 0.75, 0.8, 0.75, 0.825, 0.7222, 0.85, 0.7222, 0.85, 0.75, 0.825, 0.75, 0.125, 0.7222, 0.15, 0.7361, 0.15, 0.75, 0.125, 0.75, 0.15, 0.6667, 0.175, 0.6667, 0.175, 0.75, 0.15, 0.75, 0.15, 0.75, 0.15, 0.7361, 0.15, 0.6944, 0.175, 0.6667, 0.2, 0.6667, 0.2, 0.75, 0.175, 0.75, 0.2, 0.6667, 0.225, 0.6667, 0.225, 0.75, 0.2, 0.75, 0.225, 0.6667, 0.25, 0.6667, 0.25, 0.75, 0.225, 0.75, 0.25, 0.6667, 0.275, 0.6667, 0.275, 0.75, 0.25, 0.75, 0.275, 0.6667, 0.3, 0.6667, 0.3, 0.75, 0.275, 0.75, 0.3, 0.6667, 0.325, 0.6667, 0.325, 0.75, 0.3, 0.75, 0.325, 0.6667, 0.35, 0.6667, 0.35, 0.6944, 0.35, 0.7222, 0.35, 0.75, 0.35, 0.75, 0.325, 0.75, 0.4264, 0.75, 0.625, 0.75, 0.625, 0.775, 0.4264, 0.775, 0.4264, 0.775, 0.625, 0.775, 0.625, 0.8, 0.4264, 0.8, 0.4264, 0.8, 0.625, 0.8, 0.625, 0.825, 0.4264, 0.825, 0.4264, 0.825, 0.625, 0.825, 0.625, 0.85, 0.4264, 0.85, 0.4264, 0.85, 0.625, 0.85, 0.625, 0.875, 0.4264, 0.875, 0.4264, 0.875, 0.625, 0.875, 0.625, 0.9, 0.4264, 0.9, 0.4264, 0.9, 0.625, 0.9, 0.625, 0.925, 0.4264, 0.925, 0.4264, 0.925, 0.625, 0.925, 0.625, 0.95, 0.4264, 0.95, 0.4264, 0.95, 0.625, 0.95, 0.625, 0.975, 0.4264, 0.975, 0.4264, 0.25, 0.625, 0.25, 0.625, 0.275, 0.4264, 0.275, 0.4264, 0.275, 0.625, 0.275, 0.625, 0.3, 0.4264, 0.3, 0.4264, 0.3, 0.625, 0.3, 0.625, 0.325, 0.4264, 0.325, 0.4264, 0.325, 0.625, 0.325, 0.625, 0.35, 0.4264, 0.35, 0.4264, 0.35, 0.625, 0.35, 0.625, 0.375, 0.4264, 0.375, 0.4264, 0.375, 0.625, 0.375, 0.625, 0.4, 0.4264, 0.4, 0.4264, 0.4, 0.625, 0.4, 0.625, 0.425, 0.4264, 0.425, 0.4264, 0.425, 0.625, 0.425, 0.625, 0.45, 0.4264, 0.45, 0.4264, 0.45, 0.625, 0.45, 0.625, 0.475, 0.4264, 0.475, 0.375, 0.775, 0.4264, 0.775, 0.4264, 0.8, 0.375, 0.8, 0.375, 0.8, 0.4264, 0.8, 0.4264, 0.825, 0.375, 0.825, 0.375, 0.825, 0.4264, 0.825, 0.4264, 0.85, 0.375, 0.85, 0.375, 0.85, 0.4264, 0.85, 0.4264, 0.875, 0.375, 0.875, 0.375, 0.875, 0.4264, 0.875, 0.4264, 0.9, 0.375, 0.9, 0.375, 0.9, 0.4264, 0.9, 0.4264, 0.925, 0.375, 0.925, 0.375, 0.925, 0.4264, 0.925, 0.4264, 0.95, 0.375, 0.95, 0.375, 0.95, 0.4264, 0.95, 0.4264, 0.975, 0.375, 0.975, 0.4264, 0.85, 0.4264, 0.875, 0.4264, 0.875, 0.4264, 0.85, 0.4264, 0.9, 0.4264, 0.9, 0.4264, 0.9, 0.4264, 0.9, 0.4264, 0.825, 0.4264, 0.85, 0.4264, 0.85, 0.4264, 0.825, 0.4264, 0.975, 0.4264, 0.95, 0.4264, 0.95, 0.4264, 0.975, 0.4264, 0.975, 0.4264, 0.975, 0.4264, 0.975, 0.4264, 0.975, 0.4264, 0.95, 0.4264, 0.975, 0.4264, 0.975, 0.4264, 0.95, 0.4264, 0.975, 0.4264, 0.975, 0.4264, 0.975, 0.4264, 0.975, 0.4264, 0.95, 0.4264, 0.95, 0.4264, 0.95, 0.4264, 0.95, 0.4264, 0.925, 0.4264, 0.95, 0.4264, 0.95, 0.4264, 0.925, 0.4264, 0.925, 0.4264, 0.925, 0.4264, 0.925, 0.4264, 0.925, 0.4264, 0.85, 0.4264, 0.85, 0.4264, 0.85, 0.4264, 0.85, 0.4264, 0.9, 0.4264, 0.9, 0.4264, 0.9, 0.4264, 0.9, 0.4264, 0.925, 0.4264, 0.925, 0.4264, 0.925, 0.4264, 0.925, 0.4264, 0.925, 0.4264, 0.9, 0.4264, 0.9, 0.4264, 0.925, 0.4264, 0.9, 0.4264, 0.875, 0.4264, 0.875, 0.4264, 0.9, 0.4264, 0.9, 0.4264, 0.875, 0.4264, 0.875, 0.4264, 0.9, 0.4264, 0.875, 0.4264, 0.9, 0.4264, 0.9, 0.4264, 0.875, 0.4264, 0.875, 0.4264, 0.875, 0.4264, 0.875, 0.4264, 0.875, 0.4264, 0.95, 0.4264, 0.95, 0.4264, 0.95, 0.4264, 0.95, 0.4264, 0.85, 0.4264, 0.85, 0.4264, 0.85, 0.4264, 0.85, 0.4264, 0.875, 0.4264, 0.875, 0.4264, 0.875, 0.4264, 0.875, 0.4264, 0.875, 0.4264, 0.85, 0.4264, 0.85, 0.4264, 0.875, 0.4264, 0.825, 0.4264, 0.825, 0.4264, 0.825, 0.4264, 0.825, 0.4264, 0.85, 0.4264, 0.825, 0.4264, 0.825, 0.4264, 0.85, 0.4264, 0.825, 0.4264, 0.85, 0.4264, 0.85, 0.4264, 0.825, 0.4264, 0.825, 0.4264, 0.825, 0.4264, 0.825, 0.4264, 0.825, 0.4264, 0.9, 0.4264, 0.9, 0.4264, 0.9, 0.4264, 0.9, 0.4264, 0.8, 0.4264, 0.775, 0.4264, 0.775, 0.4264, 0.8, 0.4264, 0.775, 0.4264, 0.8, 0.4264, 0.8, 0.4264, 0.775, 0.4264, 0.775, 0.4264, 0.775, 0.4264, 0.775, 0.4264, 0.775, 0.4264, 0.875, 0.4264, 0.9, 0.4264, 0.9, 0.4264, 0.875, 0.4264, 0.8, 0.4264, 0.825, 0.4264, 0.825, 0.4264, 0.8, 0.4264, 0.8, 0.4264, 0.8, 0.4264, 0.8, 0.4264, 0.8, 0.4264, 0.825, 0.4264, 0.825, 0.4264, 0.825, 0.4264, 0.825, 0.4264, 0.95, 0.4264, 0.95, 0.4264, 0.95, 0.4264, 0.95, 0.4264, 0.875, 0.4264, 0.9, 0.4264, 0.9, 0.4264, 0.875, 0.4264, 0.775, 0.4264, 0.775, 0.4264, 0.775, 0.4264, 0.775, 0.4264, 0.875, 0.4264, 0.875, 0.4264, 0.875, 0.4264, 0.875, 0.4264, 0.775, 0.4264, 0.8, 0.4264, 0.8, 0.4264, 0.775, 0.4264, 0.925, 0.4264, 0.9, 0.4264, 0.9, 0.4264, 0.925, 0.4264, 0.8, 0.4264, 0.8, 0.4264, 0.8, 0.4264, 0.8, 0.4264, 0.925, 0.4264, 0.925, 0.4264, 0.925, 0.4264, 0.925, 0.4264, 0.95, 0.4264, 0.975, 0.4264, 0.975, 0.4264, 0.95, 0.4264, 0.8, 0.4264, 0.8, 0.4264, 0.8, 0.4264, 0.8, 0.4264, 0.9, 0.4264, 0.925, 0.4264, 0.925, 0.4264, 0.9, 0.4264, 0.85, 0.4264, 0.825, 0.4264, 0.825, 0.4264, 0.85, 0.4264, 0.975, 0.4264, 0.95, 0.4264, 0.95, 0.4264, 0.975, 0.4264, 0.825, 0.4264, 0.825, 0.4264, 0.825, 0.4264, 0.825, 0.4264, 0.9, 0.4264, 0.9, 0.4264, 0.9, 0.4264, 0.9, 0.4264, 0.8, 0.4264, 0.825, 0.4264, 0.825, 0.4264, 0.8, 0.4264, 0.925, 0.4264, 0.925, 0.4264, 0.925, 0.4264, 0.925, 0.4264, 0.85, 0.4264, 0.85, 0.4264, 0.85, 0.4264, 0.85, 0.4264, 0.825, 0.4264, 0.8, 0.4264, 0.8, 0.4264, 0.825, 0.4264, 0.925, 0.4264, 0.9, 0.4264, 0.9, 0.4264, 0.925, 0.4264, 0.875, 0.4264, 0.875, 0.4264, 0.875, 0.4264, 0.875, 0.4264, 0.85, 0.4264, 0.875, 0.4264, 0.875, 0.4264, 0.85, 0.4264, 0.8, 0.4264, 0.8, 0.4264, 0.8, 0.4264, 0.8, 0.4264, 0.95, 0.4264, 0.95, 0.4264, 0.95, 0.4264, 0.95, 0.4264, 0.875, 0.4264, 0.85, 0.4264, 0.85, 0.4264, 0.875, 0.4264, 0.775, 0.4264, 0.8, 0.4264, 0.8, 0.4264, 0.775, 0.4264, 0.925, 0.4264, 0.95, 0.4264, 0.95, 0.4264, 0.925, 0.4264, 0.775, 0.4264, 0.775, 0.4264, 0.775, 0.4264, 0.775, 0.4264, 0.925, 0.4264, 0.925, 0.4264, 0.925, 0.4264, 0.925, 0.4264, 0.875, 0.4264, 0.875, 0.4264, 0.875, 0.4264, 0.875, 0.4264, 0.8, 0.4264, 0.775, 0.4264, 0.775, 0.4264, 0.8, 0.4264, 0.95, 0.4264, 0.925, 0.4264, 0.925, 0.4264, 0.95, 0.4264, 0.95, 0.4264, 0.975, 0.4264, 0.975, 0.4264, 0.95, 0.4264, 0.925, 0.4264, 0.95, 0.4264, 0.95, 0.4264, 0.925, 0.4264, 0.9, 0.4264, 0.925, 0.4264, 0.925, 0.4264, 0.9, 0.4264, 0.875, 0.4264, 0.9, 0.4264, 0.9, 0.4264, 0.875, 0.4264, 0.85, 0.4264, 0.875, 0.4264, 0.875, 0.4264, 0.85, 0.4264, 0.825, 0.4264, 0.85, 0.4264, 0.85, 0.4264, 0.825, 0.4264, 0.775, 0.4264, 0.8, 0.4264, 0.8, 0.4264, 0.775, 0.4264, 0.8, 0.4264, 0.825, 0.4264, 0.825, 0.4264, 0.8, 0.4264, 0.8, 0.4264, 0.775, 0.4264, 0.775, 0.4264, 0.8, 0.4264, 0.9, 0.4264, 0.9, 0.4264, 0.9, 0.4264, 0.9, 0.4264, 0.975, 0.4264, 0.975, 0.4264, 0.975, 0.4264, 0.975, 0.4264, 0.8, 0.4264, 0.8, 0.4264, 0.8, 0.4264, 0.8, 0.4264, 0.9, 0.4264, 0.875, 0.4264, 0.875, 0.4264, 0.9, 0.4264, 0.95, 0.4264, 0.975, 0.4264, 0.975, 0.4264, 0.95, 0.4264, 0.825, 0.4264, 0.825, 0.4264, 0.825, 0.4264, 0.825, 0.4264, 0.85, 0.4264, 0.85, 0.4264, 0.85, 0.4264, 0.85, 0.4264, 0.975, 0.4264, 0.95, 0.4264, 0.95, 0.4264, 0.975, 0.4264, 0.8, 0.4264, 0.825, 0.4264, 0.825, 0.4264, 0.8, 0.4264, 0.875, 0.4264, 0.875, 0.4264, 0.875, 0.4264, 0.875, 0.4264, 0.95, 0.4264, 0.95, 0.4264, 0.95, 0.4264, 0.95, 0.4264, 0.825, 0.4264, 0.8, 0.4264, 0.8, 0.4264, 0.825, 0.4264, 0.85, 0.4264, 0.875, 0.4264, 0.875, 0.4264, 0.85, 0.4264, 0.925, 0.4264, 0.95, 0.4264, 0.95, 0.4264, 0.925, 0.4264, 0.875, 0.4264, 0.85, 0.4264, 0.85, 0.4264, 0.875, 0.4264, 0.925, 0.4264, 0.925, 0.4264, 0.925, 0.4264, 0.925, 0.4264, 0.825, 0.4264, 0.825, 0.4264, 0.825, 0.4264, 0.825, 0.4264, 0.95, 0.4264, 0.925, 0.4264, 0.925, 0.4264, 0.95, 0.4264, 0.85, 0.4264, 0.85, 0.4264, 0.85, 0.4264, 0.85, 0.4264, 0.9, 0.4264, 0.925, 0.4264, 0.925, 0.4264, 0.9, 0.4264, 0.825, 0.4264, 0.85, 0.4264, 0.85, 0.4264, 0.825, 0.4264, 0.9, 0.4264, 0.9, 0.4264, 0.9, 0.4264, 0.9, 0.4264, 0.85, 0.4264, 0.825, 0.4264, 0.825, 0.4264, 0.85, 0.825, 0.5833, 0.85, 0.5833, 0.85, 0.5946, 0.825, 0.5946, 0.825, 0.5946, 0.85, 0.5946, 0.85, 0.6224, 0.825, 0.6224, 0.8, 0.5833, 0.825, 0.5833, 0.825, 0.5946, 0.8, 0.5946, 0.8, 0.5946, 0.825, 0.5946, 0.825, 0.6224, 0.8, 0.6224, 0.775, 0.7222, 0.8, 0.7222, 0.8, 0.7222, 0.775, 0.7222, 0.775, 0.5946, 0.8, 0.5946, 0.8, 0.6224, 0.775, 0.6224, 0.8, 0.7222, 0.775, 0.7222, 0.775, 0.7222, 0.8, 0.7222, 0.75, 0.5946, 0.775, 0.5946, 0.775, 0.6224, 0.75, 0.6224, 0.8, 0.7222, 0.8, 0.7222, 0.8, 0.7222, 0.8, 0.7222, 0.725, 0.5946, 0.75, 0.5946, 0.75, 0.6224, 0.725, 0.6224, 0.725, 0.7222, 0.7, 0.7222, 0.7, 0.7222, 0.725, 0.7222, 0.7, 0.5946, 0.725, 0.5946, 0.725, 0.6224, 0.7, 0.6224, 0.675, 0.5833, 0.7, 0.5833, 0.7, 0.5946, 0.675, 0.5946, 0.675, 0.5946, 0.7, 0.5946, 0.7, 0.6224, 0.675, 0.6224, 0.65, 0.5833, 0.675, 0.5833, 0.675, 0.5946, 0.65, 0.5946, 0.65, 0.5946, 0.675, 0.5946, 0.675, 0.6224, 0.65, 0.6224, 0.625, 0.5833, 0.65, 0.5833, 0.65, 0.5946, 0.625, 0.5946, 0.625, 0.5946, 0.65, 0.5946, 0.65, 0.6224, 0.625, 0.6224, 0.375, 0.475, 0.375, 0.5, 0.375, 0.5, 0.375, 0.475, 0.15, 0.5946, 0.175, 0.5946, 0.175, 0.5946, 0.15, 0.5946, 0.15, 0.5833, 0.175, 0.5833, 0.175, 0.5833, 0.15, 0.5833, 0.2, 0.6667, 0.175, 0.6667, 0.175, 0.6667, 0.2, 0.6667, 0.175, 0.5946, 0.15, 0.5946, 0.15, 0.5946, 0.175, 0.5946, 0.15, 0.6224, 0.15, 0.5946, 0.15, 0.5946, 0.15, 0.6224, 0.15, 0.547, 0.15, 0.5106, 0.15, 0.5106, 0.15, 0.547, 0.25, 0.5946, 0.275, 0.5946, 0.275, 0.5946, 0.25, 0.5946, 0.175, 0.5833, 0.2, 0.5833, 0.2, 0.5833, 0.175, 0.5833, 0.225, 0.6667, 0.2, 0.6667, 0.2, 0.6667, 0.225, 0.6667, 0.35, 0.5833, 0.35, 0.547, 0.35, 0.547, 0.35, 0.5833, 0.175, 0.5946, 0.2, 0.5946, 0.2, 0.5946, 0.175, 0.5946, 0.15, 0.5106, 0.175, 0.5106, 0.175, 0.5106, 0.15, 0.5106, 0.25, 0.6667, 0.225, 0.6667, 0.225, 0.6667, 0.25, 0.6667, 0.375, 0.1554, 0.375, 0.1667, 0.375, 0.1667, 0.375, 0.1554, 0.275, 0.5946, 0.3, 0.5946, 0.3, 0.5946, 0.275, 0.5946, 0.2, 0.5833, 0.225, 0.5833, 0.225, 0.5833, 0.2, 0.5833, 0.125, 0.5946, 0.15, 0.5946, 0.15, 0.6224, 0.125, 0.6224, 0.4264, 0.08333, 0.625, 0.08333, 0.625, 0.1276, 0.4264, 0.1276, 0.4264, 0.1276, 0.625, 0.1276, 0.625, 0.1554, 0.4264, 0.1554, 0.4264, 0.5833, 0.625, 0.5833, 0.625, 0.5946, 0.4264, 0.5946, 0.4264, 0.5946, 0.625, 0.5946, 0.625, 0.6224, 0.4264, 0.6224, 0.2, 0.5946, 0.175, 0.5946, 0.175, 0.5946, 0.2, 0.5946, 0.35, 0.5946, 0.375, 0.5946, 0.375, 0.6224, 0.35, 0.6224, 0.85, 0.5833, 0.875, 0.5833, 0.875, 0.5946, 0.85, 0.5946, 0.85, 0.5946, 0.875, 0.5946, 0.875, 0.6224, 0.85, 0.6224, 0.375, 0.5833, 0.4264, 0.5833, 0.4264, 0.5946, 0.375, 0.5946, 0.375, 0.5946, 0.4264, 0.5946, 0.4264, 0.6224, 0.375, 0.6224, 0.375, 0.08333, 0.4264, 0.08333, 0.4264, 0.1276, 0.375, 0.1276, 0.375, 0.1276, 0.4264, 0.1276, 0.4264, 0.1554, 0.375, 0.1554, 0.7, 0.7222, 0.725, 0.7222, 0.725, 0.7222, 0.7, 0.7222, 0.75, 0.7222, 0.775, 0.7222, 0.775, 0.7222, 0.75, 0.7222, 0.7, 0.7222, 0.725, 0.7222, 0.725, 0.7222, 0.7, 0.7222, 0.7, 0.7222, 0.7, 0.7222, 0.7, 0.7222, 0.7, 0.7222, 0.775, 0.7222, 0.8, 0.7222, 0.8, 0.7222, 0.775, 0.7222, 0.725, 0.7222, 0.7, 0.7222, 0.7, 0.7222, 0.725, 0.7222, 0.775, 0.5833, 0.8, 0.5833, 0.8, 0.5946, 0.775, 0.5946, 0.75, 0.5833, 0.775, 0.5833, 0.775, 0.5946, 0.75, 0.5946, 0.725, 0.5833, 0.75, 0.5833, 0.75, 0.5946, 0.725, 0.5946, 0.7, 0.5833, 0.725, 0.5833, 0.725, 0.5946, 0.7, 0.5946, 0.825, 0.5, 0.85, 0.5, 0.85, 0.5106, 0.825, 0.5106, 0.8, 0.5, 0.825, 0.5, 0.825, 0.5106, 0.8, 0.5106, 0.775, 0.5, 0.8, 0.5, 0.8, 0.5106, 0.775, 0.5106, 0.75, 0.5, 0.775, 0.5, 0.775, 0.5106, 0.75, 0.5106, 0.725, 0.5, 0.75, 0.5, 0.75, 0.5106, 0.725, 0.5106, 0.7, 0.5, 0.725, 0.5, 0.725, 0.5106, 0.7, 0.5106, 0.675, 0.5, 0.7, 0.5, 0.7, 0.5106, 0.675, 0.5106, 0.65, 0.5, 0.675, 0.5, 0.675, 0.5106, 0.65, 0.5106, 0.625, 0.5, 0.65, 0.5, 0.65, 0.5106, 0.625, 0.5106, 0.175, 0.5106, 0.2, 0.5106, 0.2, 0.5106, 0.175, 0.5106, 0.175, 0.5106, 0.15, 0.5106, 0.15, 0.5106, 0.175, 0.5106, 0.225, 0.5833, 0.25, 0.5833, 0.25, 0.5833, 0.225, 0.5833, 0.2, 0.5106, 0.225, 0.5106, 0.225, 0.5106, 0.2, 0.5106, 0.2, 0.5106, 0.175, 0.5106, 0.175, 0.5106, 0.2, 0.5106, 0.25, 0.5833, 0.275, 0.5833, 0.275, 0.5833, 0.25, 0.5833, 0.225, 0.5946, 0.2, 0.5946, 0.2, 0.5946, 0.225, 0.5946, 0.225, 0.5106, 0.25, 0.5106, 0.25, 0.5106, 0.225, 0.5106, 0.225, 0.5106, 0.2, 0.5106, 0.2, 0.5106, 0.225, 0.5106, 0.4264, 0.5, 0.625, 0.5, 0.625, 0.5106, 0.4264, 0.5106, 0.275, 0.5833, 0.3, 0.5833, 0.3, 0.5833, 0.275, 0.5833, 0.85, 0.5, 0.875, 0.5, 0.875, 0.5106, 0.85, 0.5106, 0.375, 0.5, 0.4264, 0.5, 0.4264, 0.5106, 0.375, 0.5106, 0.375, 0.203, 0.4264, 0.203, 0.4264, 0.2394, 0.375, 0.2394, 0.4264, 0.203, 0.625, 0.203, 0.625, 0.2394, 0.4264, 0.2394, 0.4264, 0.1667, 0.625, 0.1667, 0.625, 0.203, 0.4264, 0.203, 0.375, 0.1667, 0.4264, 0.1667, 0.4264, 0.203, 0.375, 0.203, 0.825, 0.5106, 0.85, 0.5106, 0.85, 0.547, 0.825, 0.547, 0.8, 0.5106, 0.825, 0.5106, 0.825, 0.547, 0.8, 0.547, 0.775, 0.5106, 0.8, 0.5106, 0.8, 0.547, 0.775, 0.547, 0.75, 0.5106, 0.775, 0.5106, 0.775, 0.547, 0.75, 0.547, 0.725, 0.5106, 0.75, 0.5106, 0.75, 0.547, 0.725, 0.547, 0.7, 0.5106, 0.725, 0.5106, 0.725, 0.547, 0.7, 0.547, 0.675, 0.5106, 0.7, 0.5106, 0.7, 0.547, 0.675, 0.547, 0.65, 0.5106, 0.675, 0.5106, 0.675, 0.547, 0.65, 0.547, 0.625, 0.5106, 0.65, 0.5106, 0.65, 0.547, 0.625, 0.547, 0.35, 0.547, 0.35, 0.5833, 0.35, 0.5833, 0.35, 0.547, 0.15, 0.5106, 0.175, 0.5106, 0.175, 0.5106, 0.15, 0.5106, 0.25, 0.5833, 0.225, 0.5833, 0.225, 0.5833, 0.25, 0.5833, 0.15, 0.5833, 0.15, 0.547, 0.15, 0.547, 0.15, 0.5833, 0.175, 0.5106, 0.2, 0.5106, 0.2, 0.5106, 0.175, 0.5106, 0.275, 0.5833, 0.25, 0.5833, 0.25, 0.5833, 0.275, 0.5833, 0.2, 0.5106, 0.225, 0.5106, 0.225, 0.5106, 0.2, 0.5106, 0.3, 0.5833, 0.275, 0.5833, 0.275, 0.5833, 0.3, 0.5833, 0.25, 0.5106, 0.275, 0.5106, 0.275, 0.5106, 0.25, 0.5106, 0.4264, 0.5106, 0.625, 0.5106, 0.625, 0.547, 0.4264, 0.547, 0.25, 0.5106, 0.225, 0.5106, 0.225, 0.5106, 0.25, 0.5106, 0.85, 0.5106, 0.875, 0.5106, 0.875, 0.547, 0.85, 0.547, 0.375, 0.5106, 0.4264, 0.5106, 0.4264, 0.547, 0.375, 0.547, 0.3, 0.5833, 0.325, 0.5833, 0.325, 0.5833, 0.3, 0.5833, 0.25, 0.5946, 0.225, 0.5946, 0.225, 0.5946, 0.25, 0.5946, 0.275, 0.5106, 0.3, 0.5106, 0.3, 0.5106, 0.275, 0.5106, 0.275, 0.5106, 0.25, 0.5106, 0.25, 0.5106, 0.275, 0.5106, 0.325, 0.5833, 0.35, 0.5833, 0.35, 0.5833, 0.325, 0.5833, 0.15, 0.547, 0.15, 0.5833, 0.15, 0.5833, 0.15, 0.547, 0.3, 0.5106, 0.325, 0.5106, 0.325, 0.5106, 0.3, 0.5106, 0.3, 0.5106, 0.275, 0.5106, 0.275, 0.5106, 0.3, 0.5106, 0.275, 0.5946, 0.25, 0.5946, 0.25, 0.5946, 0.275, 0.5946, 0.325, 0.5106, 0.35, 0.5106, 0.35, 0.5106, 0.325, 0.5106, 0.325, 0.5106, 0.3, 0.5106, 0.3, 0.5106, 0.325, 0.5106, 0.35, 0.547, 0.35, 0.5833, 0.35, 0.5833, 0.35, 0.547, 0.35, 0.5106, 0.325, 0.5106, 0.325, 0.5106, 0.35, 0.5106, 0.35, 0.547, 0.35, 0.5106, 0.35, 0.5106, 0.35, 0.547, 0.3, 0.5946, 0.275, 0.5946, 0.275, 0.5946, 0.3, 0.5946, 0.375, 0.5, 0.375, 0.5106, 0.375, 0.5106, 0.375, 0.5, 0.15, 0.547, 0.15, 0.5106, 0.15, 0.5106, 0.15, 0.547, 0.325, 0.5833, 0.3, 0.5833, 0.3, 0.5833, 0.325, 0.5833, 0.35, 0.5106, 0.35, 0.547, 0.35, 0.547, 0.35, 0.5106, 0.225, 0.5106, 0.25, 0.5106, 0.25, 0.5106, 0.225, 0.5106, 0.15, 0.6224, 0.175, 0.6224, 0.175, 0.6667, 0.15, 0.6667, 0.175, 0.6224, 0.2, 0.6224, 0.2, 0.6667, 0.175, 0.6667, 0.2, 0.6224, 0.225, 0.6224, 0.225, 0.6667, 0.2, 0.6667, 0.225, 0.6224, 0.25, 0.6224, 0.25, 0.6667, 0.225, 0.6667, 0.25, 0.6224, 0.275, 0.6224, 0.275, 0.6667, 0.25, 0.6667, 0.275, 0.6224, 0.3, 0.6224, 0.3, 0.6667, 0.275, 0.6667, 0.3, 0.6224, 0.325, 0.6224, 0.325, 0.6667, 0.3, 0.6667, 0.325, 0.6224, 0.35, 0.6224, 0.35, 0.6667, 0.325, 0.6667, 0.325, 0.5946, 0.35, 0.5946, 0.35, 0.6224, 0.325, 0.6224, 0.3, 0.5946, 0.325, 0.5946, 0.325, 0.6224, 0.3, 0.6224, 0.275, 0.5946, 0.3, 0.5946, 0.3, 0.6224, 0.275, 0.6224, 0.25, 0.5946, 0.275, 0.5946, 0.275, 0.6224, 0.25, 0.6224, 0.225, 0.5946, 0.25, 0.5946, 0.25, 0.6224, 0.225, 0.6224, 0.2, 0.5946, 0.225, 0.5946, 0.225, 0.6224, 0.2, 0.6224, 0.175, 0.5946, 0.2, 0.5946, 0.2, 0.6224, 0.175, 0.6224, 0.15, 0.5946, 0.175, 0.5946, 0.175, 0.6224, 0.15, 0.6224, 0.3, 0.5946, 0.325, 0.5946, 0.325, 0.5946, 0.3, 0.5946, 0.3, 0.6667, 0.275, 0.6667, 0.275, 0.6667, 0.3, 0.6667, 0.2, 0.5946, 0.225, 0.5946, 0.225, 0.5946, 0.2, 0.5946, 0.275, 0.6667, 0.25, 0.6667, 0.25, 0.6667, 0.275, 0.6667, 0.35, 0.547, 0.375, 0.547, 0.375, 0.5833, 0.35, 0.5833, 0.125, 0.547, 0.15, 0.547, 0.15, 0.5833, 0.125, 0.5833, 0.325, 0.5833, 0.35, 0.5833, 0.35, 0.5946, 0.325, 0.5946, 0.3, 0.5833, 0.325, 0.5833, 0.325, 0.5946, 0.3, 0.5946, 0.275, 0.5833, 0.3, 0.5833, 0.3, 0.5946, 0.275, 0.5946, 0.25, 0.5833, 0.275, 0.5833, 0.275, 0.5946, 0.25, 0.5946, 0.225, 0.5833, 0.25, 0.5833, 0.25, 0.5946, 0.225, 0.5946, 0.2, 0.5833, 0.225, 0.5833, 0.225, 0.5946, 0.2, 0.5946, 0.175, 0.5833, 0.2, 0.5833, 0.2, 0.5946, 0.175, 0.5946, 0.15, 0.5833, 0.175, 0.5833, 0.175, 0.5946, 0.15, 0.5946, 0.125, 0.5833, 0.15, 0.5833, 0.15, 0.5946, 0.125, 0.5946, 0.35, 0.5833, 0.375, 0.5833, 0.375, 0.5946, 0.35, 0.5946, 0.325, 0.5, 0.35, 0.5, 0.35, 0.5106, 0.325, 0.5106, 0.3, 0.5, 0.325, 0.5, 0.325, 0.5106, 0.3, 0.5106, 0.275, 0.5, 0.3, 0.5, 0.3, 0.5106, 0.275, 0.5106, 0.25, 0.5, 0.275, 0.5, 0.275, 0.5106, 0.25, 0.5106, 0.225, 0.5, 0.25, 0.5, 0.25, 0.5106, 0.225, 0.5106, 0.2, 0.5, 0.225, 0.5, 0.225, 0.5106, 0.2, 0.5106, 0.175, 0.5, 0.2, 0.5, 0.2, 0.5106, 0.175, 0.5106, 0.15, 0.5, 0.175, 0.5, 0.175, 0.5106, 0.15, 0.5106, 0.125, 0.5, 0.15, 0.5, 0.15, 0.5106, 0.125, 0.5106, 0.35, 0.5, 0.375, 0.5, 0.375, 0.5106, 0.35, 0.5106, 0.125, 0.5106, 0.15, 0.5106, 0.15, 0.547, 0.125, 0.547, 0.35, 0.5106, 0.375, 0.5106, 0.375, 0.547, 0.35, 0.547, 0.15, 0.547, 0.175, 0.547, 0.175, 0.5833, 0.15, 0.5833, 0.175, 0.547, 0.2, 0.547, 0.2, 0.5833, 0.175, 0.5833, 0.2, 0.547, 0.225, 0.547, 0.225, 0.5833, 0.2, 0.5833, 0.225, 0.547, 0.25, 0.547, 0.25, 0.5833, 0.225, 0.5833, 0.25, 0.547, 0.275, 0.547, 0.275, 0.5833, 0.25, 0.5833, 0.275, 0.547, 0.3, 0.547, 0.3, 0.5833, 0.275, 0.5833, 0.3, 0.547, 0.325, 0.547, 0.325, 0.5833, 0.3, 0.5833, 0.325, 0.547, 0.35, 0.547, 0.35, 0.5833, 0.325, 0.5833, 0.325, 0.5106, 0.35, 0.5106, 0.35, 0.547, 0.325, 0.547, 0.3, 0.5106, 0.325, 0.5106, 0.325, 0.547, 0.3, 0.547, 0.275, 0.5106, 0.3, 0.5106, 0.3, 0.547, 0.275, 0.547, 0.25, 0.5106, 0.275, 0.5106, 0.275, 0.547, 0.25, 0.547, 0.225, 0.5106, 0.25, 0.5106, 0.25, 0.547, 0.225, 0.547, 0.2, 0.5106, 0.225, 0.5106, 0.225, 0.547, 0.2, 0.547, 0.175, 0.5106, 0.2, 0.5106, 0.2, 0.547, 0.175, 0.547, 0.15, 0.5106, 0.175, 0.5106, 0.175, 0.547, 0.15, 0.547, 0.375, 0.45, 0.375, 0.475, 0.375, 0.475, 0.375, 0.45, 0.325, 0.5833, 0.3, 0.5833, 0.3, 0.5833, 0.325, 0.5833, 0.15, 0.5946, 0.125, 0.5946, 0.125, 0.5946, 0.15, 0.5946, 0.375, 0.425, 0.375, 0.45, 0.375, 0.45, 0.375, 0.425, 0.375, 0.1667, 0.375, 0.203, 0.375, 0.203, 0.375, 0.1667, 0.3, 0.5833, 0.275, 0.5833, 0.275, 0.5833, 0.3, 0.5833, 0.375, 0.4, 0.375, 0.425, 0.375, 0.425, 0.375, 0.4, 0.275, 0.5833, 0.25, 0.5833, 0.25, 0.5833, 0.275, 0.5833, 0.375, 0.375, 0.375, 0.4, 0.375, 0.4, 0.375, 0.375, 0.25, 0.5833, 0.225, 0.5833, 0.225, 0.5833, 0.25, 0.5833, 0.375, 0.203, 0.375, 0.2394, 0.375, 0.2394, 0.375, 0.203, 0.375, 0.35, 0.375, 0.375, 0.375, 0.375, 0.375, 0.35, 0.225, 0.5833, 0.2, 0.5833, 0.2, 0.5833, 0.225, 0.5833, 0.375, 0.325, 0.375, 0.35, 0.375, 0.35, 0.375, 0.325, 0.2, 0.5833, 0.175, 0.5833, 0.175, 0.5833, 0.2, 0.5833, 0.375, 0.3, 0.375, 0.325, 0.375, 0.325, 0.375, 0.3, 0.35, 0.5106, 0.35, 0.547, 0.35, 0.547, 0.35, 0.5106, 0.375, 0.5833, 0.375, 0.5946, 0.375, 0.5946, 0.375, 0.5833, 0.175, 0.5833, 0.15, 0.5833, 0.15, 0.5833, 0.175, 0.5833, 0.375, 0.5946, 0.35, 0.5946, 0.35, 0.5946, 0.375, 0.5946, 0.15, 0.5106, 0.15, 0.547, 0.15, 0.547, 0.15, 0.5106, 0.375, 0.275, 0.375, 0.3, 0.375, 0.3, 0.375, 0.275, 0.15, 0.5833, 0.15, 0.547, 0.15, 0.547, 0.15, 0.5833, 0.375, 0.5106, 0.375, 0.547, 0.375, 0.547, 0.375, 0.5106, 0.35, 0.5946, 0.325, 0.5946, 0.325, 0.5946, 0.35, 0.5946, 0.375, 0.2394, 0.375, 0.25, 0.375, 0.25, 0.375, 0.2394, 0.375, 0.25, 0.375, 0.275, 0.375, 0.275, 0.375, 0.25, 0.325, 0.5946, 0.3, 0.5946, 0.3, 0.5946, 0.325, 0.5946, 0.125, 0.6667, 0.15, 0.6667, 0.15, 0.6944, 0.125, 0.6944, 0.125, 0.6944, 0.15, 0.6944, 0.15, 0.7361, 0.125, 0.7222, 0.825, 0.6667, 0.85, 0.6667, 0.85, 0.6944, 0.825, 0.6944, 0.825, 0.6944, 0.85, 0.6944, 0.85, 0.7222, 0.825, 0.7222, 0.8, 0.6667, 0.825, 0.6667, 0.825, 0.6944, 0.8, 0.6944, 0.8, 0.6944, 0.825, 0.6944, 0.825, 0.7222, 0.8, 0.7222, 0.775, 0.6667, 0.8, 0.6667, 0.8, 0.6944, 0.775, 0.6944, 0.775, 0.6944, 0.8, 0.6944, 0.8, 0.7222, 0.775, 0.7222, 0.75, 0.6667, 0.775, 0.6667, 0.775, 0.6944, 0.75, 0.6944, 0.75, 0.6944, 0.775, 0.6944, 0.775, 0.7222, 0.75, 0.7222, 0.725, 0.6667, 0.75, 0.6667, 0.75, 0.6944, 0.725, 0.6944, 0.725, 0.6944, 0.75, 0.6944, 0.75, 0.7222, 0.725, 0.7222, 0.7, 0.6667, 0.725, 0.6667, 0.725, 0.6944, 0.7, 0.6944, 0.7, 0.6944, 0.725, 0.6944, 0.725, 0.7222, 0.7, 0.7222, 0.675, 0.6667, 0.7, 0.6667, 0.7, 0.6944, 0.675, 0.6944, 0.675, 0.6944, 0.7, 0.6944, 0.7, 0.7222, 0.675, 0.7222, 0.65, 0.6667, 0.675, 0.6667, 0.675, 0.6944, 0.65, 0.6944, 0.65, 0.6944, 0.675, 0.6944, 0.675, 0.7222, 0.65, 0.7222, 0.625, 0.6667, 0.65, 0.6667, 0.65, 0.6944, 0.625, 0.6944, 0.625, 0.6944, 0.65, 0.6944, 0.65, 0.7222, 0.625, 0.7222, 0.4264, 0.0, 0.625, 0.0, 0.625, 0.02778, 0.4264, 0.02778, 0.4264, 0.02778, 0.625, 0.02778, 0.625, 0.05556, 0.4264, 0.05556, 0.375, 0.0, 0.4264, 0.0, 0.4264, 0.02778, 0.375, 0.02778, 0.375, 0.02778, 0.4264, 0.02778, 0.4264, 0.05556, 0.375, 0.05556, 0.375, 0.6667, 0.4264, 0.6667, 0.4264, 0.6944, 0.375, 0.6944, 0.375, 0.6944, 0.4264, 0.6944, 0.4264, 0.7222, 0.375, 0.7222, 0.85, 0.6667, 0.875, 0.6667, 0.875, 0.6944, 0.85, 0.6944, 0.85, 0.6944, 0.875, 0.6944, 0.875, 0.7222, 0.85, 0.7222, 0.35, 0.6667, 0.375, 0.6667, 0.375, 0.6944, 0.35, 0.6944, 0.35, 0.6944, 0.375, 0.6944, 0.375, 0.7222, 0.35, 0.7222, 0.4264, 0.6667, 0.625, 0.6667, 0.625, 0.6944, 0.4264, 0.6944, 0.4264, 0.6944, 0.625, 0.6944, 0.625, 0.7222, 0.4264, 0.7222, 0.7, 0.7222, 0.725, 0.7222, 0.725, 0.75, 0.7, 0.75, 0.725, 0.7222, 0.75, 0.7222, 0.75, 0.75, 0.725, 0.75, 0.75, 0.7222, 0.775, 0.7222, 0.775, 0.75, 0.75, 0.75, 0.775, 0.7222, 0.8, 0.7222, 0.8, 0.75, 0.775, 0.75, 0.625, 0.875, 0.625, 0.85, 0.625, 0.85, 0.625, 0.875, 0.775, 0.7222, 0.75, 0.7222, 0.75, 0.7222, 0.775, 0.7222, 0.7, 0.75, 0.7, 0.7222, 0.7, 0.7222, 0.7, 0.75, 0.725, 0.7222, 0.75, 0.7222, 0.75, 0.7222, 0.725, 0.7222, 0.8, 0.7222, 0.8, 0.75, 0.8, 0.75, 0.8, 0.7222, 0.625, 0.9, 0.625, 0.875, 0.625, 0.875, 0.625, 0.9, 0.725, 0.7222, 0.75, 0.7222, 0.75, 0.7222, 0.725, 0.7222, 0.775, 0.7222, 0.8, 0.7222, 0.8, 0.7222, 0.775, 0.7222, 0.75, 0.7222, 0.775, 0.7222, 0.775, 0.7222, 0.75, 0.7222, 0.7, 0.7222, 0.725, 0.7222, 0.725, 0.7222, 0.7, 0.7222, 0.75, 0.7222, 0.725, 0.7222, 0.725, 0.7222, 0.75, 0.7222, 0.725, 0.7222, 0.75, 0.7222, 0.75, 0.7222, 0.725, 0.7222, 0.775, 0.7222, 0.75, 0.7222, 0.75, 0.7222, 0.775, 0.7222, 0.75, 0.7222, 0.775, 0.7222, 0.775, 0.7222, 0.75, 0.7222, 0.8, 0.7222, 0.8, 0.7222, 0.8, 0.7222, 0.8, 0.7222, 0.8, 0.7222, 0.775, 0.7222, 0.775, 0.7222, 0.8, 0.7222])
me_cube_002.materials.append(mat_pin)
me_cube_002.materials.append(mat_body)
me_cube_002.update()

# ---- objects
ob_cube = bpy.data.objects.new('Cube', me_cube_002)
ob_light = bpy.data.objects.new('Light', light_light)
ob_camera = bpy.data.objects.new('Camera', cam_camera)

# ---- transforms, parenting, visibility, modifiers, constraints
ob_cube.location = (0.0, 0.0, 0.0)
ob_cube.scale = (0.4945, 1.0, 0.301)
ob_light.location = (4.076, 1.005, 5.904)
ob_light.rotation_euler = (0.6503, 0.05522, 1.866)
ob_light.lock_rotations_4d = False
ob_light.empty_display_type = 'ARROWS'
ob_light.color = (0.0, 0.0, 0.0, 0.0)
ob_light.lineart.crease_threshold = 0.0
ob_camera.location = (7.359, -6.926, 4.958)
ob_camera.rotation_euler = (1.109, 0.0, 0.8149)
ob_camera.lock_rotations_4d = False
ob_camera.empty_display_type = 'ARROWS'
ob_camera.color = (0.0, 0.0, 0.0, 0.0)
ob_camera.display_type = 'WIRE'
ob_camera.lineart.crease_threshold = 0.0

# ---- collection membership
scene.collection.objects.link(ob_cube)
col_collection.objects.link(ob_light)
col_collection.objects.link(ob_camera)

# ---- scene / render settings (as saved in the file)
scene.camera = ob_camera
scene.frame_start = 1; scene.frame_end = 60; scene.frame_set(31)
scene.render.engine = 'BLENDER_EEVEE_NEXT'
scene.render.bake_bias = 0.0
scene.render.bake_samples = 0
scene.cycles.sampling_pattern = 'TABULATED_SOBOL'
scene.eevee.use_volume_custom_range = False
bpy.context.view_layer.update()
